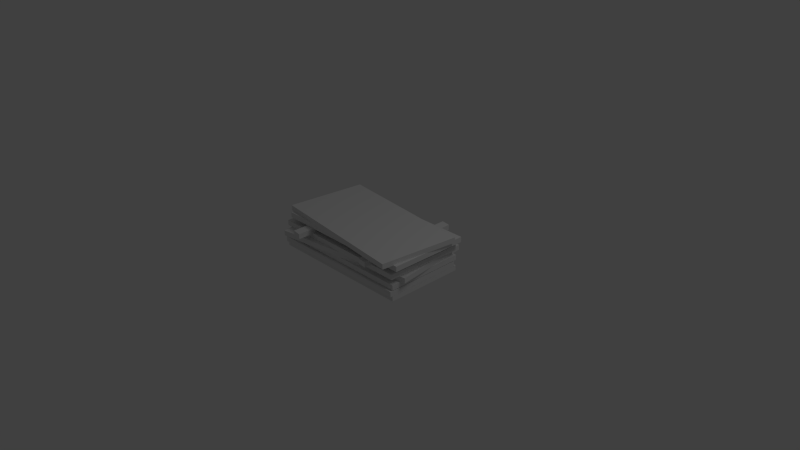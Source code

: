 # Source: PerspexStack.blend  (saved by Blender 2.63.0; exported with 4.5.12 LTS)
import bpy
from mathutils import Matrix  # noqa: F401  (used for matrix-valued properties, if any)

bpy.ops.wm.read_factory_settings(use_empty=True)
scene = bpy.context.scene
scene.name = 'Scene'

# ---- collections
col_collection_1 = bpy.data.collections.new('Collection 1'); scene.collection.children.link(col_collection_1)

# ---- materials (node trees are filled in below, after node groups)
mat_material = bpy.data.materials.new('Material')
mat_material.alpha_threshold = 0.0
mat_material.use_transparent_shadow = False
mat_material.roughness = 0.5
mat_material.line_color = (0.0, 0.0, 0.0, 1.0)

# ---- material node trees

# ---- world
world_world = bpy.data.worlds.new('World'); scene.world = world_world
world_world.color = (0.05088, 0.05088, 0.05088)
world_world.use_sun_shadow = False
world_world.sun_shadow_jitter_overblur = 0.0
world_world.cycles.sampling_method = 'MANUAL'
world_world.cycles.sample_map_resolution = 256

# ---- cameras
cam_camera = bpy.data.cameras.new('Camera')
cam_camera.clip_end = 100.0
cam_camera.lens = 35.0
cam_camera.sensor_width = 32.0
cam_camera.sensor_height = 18.0
cam_camera.ortho_scale = 7.314
cam_camera.dof.focus_distance = 0.0
cam_camera.dof.aperture_fstop = 128.0

# ---- lights
light_lamp = bpy.data.lights.new('Lamp', 'POINT')
light_lamp.transmission_factor = 0.0
light_lamp.cutoff_distance = 30.0
light_lamp.energy = 100.0
light_lamp.shadow_buffer_clip_start = 1.001
light_lamp.shadow_soft_size = 1.0
light_lamp.shadow_maximum_resolution = 0.006
light_lamp.use_absolute_resolution = True
light_lamp.cycles.use_multiple_importance_sampling = False

# ---- meshes
me_cube_008 = bpy.data.meshes.new('Cube.008')
me_cube_008.from_pydata([(-1.0, -0.598, -0.02073), (-1.0, 0.4724, -0.02073), (1.0, 0.4724, -0.02073), (1.0, -0.598, -0.02073), (-1.0, -0.598, 0.0494), (-1.0, 0.4724, 0.0494), (1.0, 0.4724, 0.0494), (1.0, -0.598, 0.0494)], [], [(4, 5, 1, 0), (5, 6, 2, 1), (6, 7, 3, 2), (7, 4, 0, 3), (0, 1, 2, 3), (7, 6, 5, 4)])
me_cube_008.materials.append(mat_material)
me_cube_008.use_remesh_preserve_volume = False
me_cube_008.use_remesh_preserve_attributes = False
me_cube_008.use_mirror_vertex_groups = False
me_cube_008.update()
me_cube_007 = bpy.data.meshes.new('Cube.007')
me_cube_007.from_pydata([(-1.0, -0.598, -0.02073), (-1.0, 0.4724, -0.02073), (1.0, 0.4724, -0.02073), (1.0, -0.598, -0.02073), (-1.0, -0.598, 0.0494), (-1.0, 0.4724, 0.0494), (1.0, 0.4724, 0.0494), (1.0, -0.598, 0.0494)], [], [(4, 5, 1, 0), (5, 6, 2, 1), (6, 7, 3, 2), (7, 4, 0, 3), (0, 1, 2, 3), (7, 6, 5, 4)])
me_cube_007.materials.append(mat_material)
me_cube_007.use_remesh_preserve_volume = False
me_cube_007.use_remesh_preserve_attributes = False
me_cube_007.use_mirror_vertex_groups = False
me_cube_007.update()
me_cube_006 = bpy.data.meshes.new('Cube.006')
me_cube_006.from_pydata([(-1.0, -0.598, -0.02073), (-1.003, 0.8157, -0.02073), (-0.8774, 0.799, -0.02073), (-0.8744, -0.6147, -0.02073), (-1.0, -0.598, 0.0494), (-1.003, 0.8157, 0.0494), (-0.8774, 0.799, 0.0494), (-0.8744, -0.6147, 0.0494)], [], [(4, 5, 1, 0), (5, 6, 2, 1), (6, 7, 3, 2), (7, 4, 0, 3), (0, 1, 2, 3), (7, 6, 5, 4)])
me_cube_006.materials.append(mat_material)
me_cube_006.use_remesh_preserve_volume = False
me_cube_006.use_remesh_preserve_attributes = False
me_cube_006.use_mirror_vertex_groups = False
me_cube_006.update()
me_cube_005 = bpy.data.meshes.new('Cube.005')
me_cube_005.from_pydata([(-1.0, -0.598, -0.02073), (-1.003, 0.8157, -0.02073), (-0.8774, 0.799, -0.02073), (-0.8744, -0.6147, -0.02073), (-1.0, -0.598, 0.0494), (-1.003, 0.8157, 0.0494), (-0.8774, 0.799, 0.0494), (-0.8744, -0.6147, 0.0494)], [], [(4, 5, 1, 0), (5, 6, 2, 1), (6, 7, 3, 2), (7, 4, 0, 3), (0, 1, 2, 3), (7, 6, 5, 4)])
me_cube_005.materials.append(mat_material)
me_cube_005.use_remesh_preserve_volume = False
me_cube_005.use_remesh_preserve_attributes = False
me_cube_005.use_mirror_vertex_groups = False
me_cube_005.update()
me_cube_004 = bpy.data.meshes.new('Cube.004')
me_cube_004.from_pydata([(-1.0, -0.598, -0.02073), (-1.0, 0.4724, -0.02073), (1.0, 0.4724, -0.02073), (1.0, -0.598, -0.02073), (-1.0, -0.598, 0.0494), (-1.0, 0.4724, 0.0494), (1.0, 0.4724, 0.0494), (1.0, -0.598, 0.0494)], [], [(4, 5, 1, 0), (5, 6, 2, 1), (6, 7, 3, 2), (7, 4, 0, 3), (0, 1, 2, 3), (7, 6, 5, 4)])
me_cube_004.materials.append(mat_material)
me_cube_004.use_remesh_preserve_volume = False
me_cube_004.use_remesh_preserve_attributes = False
me_cube_004.use_mirror_vertex_groups = False
me_cube_004.update()
me_cube_003 = bpy.data.meshes.new('Cube.003')
me_cube_003.from_pydata([(-1.0, -0.598, -0.02073), (-1.0, 0.4724, -0.02073), (1.0, 0.4724, -0.02073), (1.0, -0.598, -0.02073), (-1.0, -0.598, 0.0494), (-1.0, 0.4724, 0.0494), (1.0, 0.4724, 0.0494), (1.0, -0.598, 0.0494)], [], [(4, 5, 1, 0), (5, 6, 2, 1), (6, 7, 3, 2), (7, 4, 0, 3), (0, 1, 2, 3), (7, 6, 5, 4)])
me_cube_003.materials.append(mat_material)
me_cube_003.use_remesh_preserve_volume = False
me_cube_003.use_remesh_preserve_attributes = False
me_cube_003.use_mirror_vertex_groups = False
me_cube_003.update()
me_cube_002 = bpy.data.meshes.new('Cube.002')
me_cube_002.from_pydata([(-1.0, -0.598, -0.02073), (-1.0, 0.4724, -0.02073), (1.0, 0.4724, -0.02073), (1.0, -0.598, -0.02073), (-1.0, -0.598, 0.0494), (-1.0, 0.4724, 0.0494), (1.0, 0.4724, 0.0494), (1.0, -0.598, 0.0494)], [], [(4, 5, 1, 0), (5, 6, 2, 1), (6, 7, 3, 2), (7, 4, 0, 3), (0, 1, 2, 3), (7, 6, 5, 4)])
me_cube_002.materials.append(mat_material)
me_cube_002.use_remesh_preserve_volume = False
me_cube_002.use_remesh_preserve_attributes = False
me_cube_002.use_mirror_vertex_groups = False
me_cube_002.update()
me_cube_001 = bpy.data.meshes.new('Cube.001')
me_cube_001.from_pydata([(-1.0, -0.598, -0.02073), (-1.0, 0.4724, -0.02073), (1.0, 0.4724, -0.02073), (1.0, -0.598, -0.02073), (-1.0, -0.598, 0.0494), (-1.0, 0.4724, 0.0494), (1.0, 0.4724, 0.0494), (1.0, -0.598, 0.0494)], [], [(4, 5, 1, 0), (5, 6, 2, 1), (6, 7, 3, 2), (7, 4, 0, 3), (0, 1, 2, 3), (7, 6, 5, 4)])
me_cube_001.materials.append(mat_material)
me_cube_001.use_remesh_preserve_volume = False
me_cube_001.use_remesh_preserve_attributes = False
me_cube_001.use_mirror_vertex_groups = False
me_cube_001.update()
me_cube = bpy.data.meshes.new('Cube')
me_cube.from_pydata([(-1.0, -0.598, -0.02073), (-1.0, 0.4724, -0.02073), (1.0, 0.4724, -0.02073), (1.0, -0.598, -0.02073), (-1.0, -0.598, 0.0494), (-1.0, 0.4724, 0.0494), (1.0, 0.4724, 0.0494), (1.0, -0.598, 0.0494)], [], [(4, 5, 1, 0), (5, 6, 2, 1), (6, 7, 3, 2), (7, 4, 0, 3), (0, 1, 2, 3), (7, 6, 5, 4)])
me_cube.materials.append(mat_material)
me_cube.use_remesh_preserve_volume = False
me_cube.use_remesh_preserve_attributes = False
me_cube.use_mirror_vertex_groups = False
me_cube.update()

# ---- objects
ob_cube_008 = bpy.data.objects.new('Cube.008', me_cube_008)
ob_cube_007 = bpy.data.objects.new('Cube.007', me_cube_007)
ob_cube_006 = bpy.data.objects.new('Cube.006', me_cube_006)
ob_cube_005 = bpy.data.objects.new('Cube.005', me_cube_005)
ob_cube_004 = bpy.data.objects.new('Cube.004', me_cube_004)
ob_cube_003 = bpy.data.objects.new('Cube.003', me_cube_003)
ob_cube_002 = bpy.data.objects.new('Cube.002', me_cube_002)
ob_cube_001 = bpy.data.objects.new('Cube.001', me_cube_001)
ob_cube = bpy.data.objects.new('Cube', me_cube)
ob_lamp = bpy.data.objects.new('Lamp', light_lamp)
ob_camera = bpy.data.objects.new('Camera', cam_camera)

# ---- transforms, parenting, visibility, modifiers, constraints
ob_cube_008.location = (0.08386, -0.04935, 0.4945)
ob_cube_008.rotation_euler = (-6.067e-11, -9.488e-10, -0.1109)
ob_cube_008.lock_rotations_4d = False
ob_cube_008.empty_display_type = 'ARROWS'
ob_cube_008.lineart.crease_threshold = 0.0
ob_cube_007.location = (0.08386, 0.003179, 0.4294)
ob_cube_007.rotation_euler = (-6.067e-11, -9.488e-10, -0.008917)
ob_cube_007.lock_rotations_4d = False
ob_cube_007.empty_display_type = 'ARROWS'
ob_cube_007.lineart.crease_threshold = 0.0
ob_cube_006.location = (1.521, -0.09868, 0.3543)
ob_cube_006.rotation_euler = (-6.067e-11, -9.488e-10, -0.008917)
ob_cube_006.lock_rotations_4d = False
ob_cube_006.empty_display_type = 'ARROWS'
ob_cube_006.lineart.crease_threshold = 0.0
ob_cube_005.location = (0.4064, -0.2035, 0.3543)
ob_cube_005.rotation_euler = (-6.067e-11, -9.488e-10, -0.008917)
ob_cube_005.lock_rotations_4d = False
ob_cube_005.empty_display_type = 'ARROWS'
ob_cube_005.lineart.crease_threshold = 0.0
ob_cube_004.location = (0.0, 0.003179, 0.2872)
ob_cube_004.rotation_euler = (-6.067e-11, -9.488e-10, -0.008917)
ob_cube_004.lock_rotations_4d = False
ob_cube_004.empty_display_type = 'ARROWS'
ob_cube_004.lineart.crease_threshold = 0.0
ob_cube_003.location = (0.0, 0.003179, 0.2161)
ob_cube_003.rotation_euler = (-6.067e-11, -9.488e-10, 0.1277)
ob_cube_003.lock_rotations_4d = False
ob_cube_003.empty_display_type = 'ARROWS'
ob_cube_003.lineart.crease_threshold = 0.0
ob_cube_002.location = (0.0, 0.003179, 0.1455)
ob_cube_002.lock_rotations_4d = False
ob_cube_002.empty_display_type = 'ARROWS'
ob_cube_002.lineart.crease_threshold = 0.0
ob_cube_001.location = (0.0, -0.03039, 0.06969)
ob_cube_001.lock_rotations_4d = False
ob_cube_001.empty_display_type = 'ARROWS'
ob_cube_001.lineart.crease_threshold = 0.0
ob_cube.location = (0.0, 0.0, 0.0)
ob_cube.lock_rotations_4d = False
ob_cube.empty_display_type = 'ARROWS'
ob_cube.lineart.crease_threshold = 0.0
ob_lamp.location = (4.076, 1.005, 5.904)
ob_lamp.rotation_euler = (0.6503, 0.05522, 1.866)
ob_lamp.lock_rotations_4d = False
ob_lamp.empty_display_type = 'ARROWS'
ob_lamp.color = (0.0, 0.0, 0.0, 0.0)
ob_lamp.lineart.crease_threshold = 0.0
ob_camera.location = (7.481, -6.508, 5.344)
ob_camera.rotation_euler = (1.109, 0.01082, 0.8149)
ob_camera.lock_rotations_4d = False
ob_camera.empty_display_type = 'ARROWS'
ob_camera.color = (0.0, 0.0, 0.0, 0.0)
ob_camera.display_type = 'WIRE'
ob_camera.lineart.crease_threshold = 0.0

# ---- collection membership
col_collection_1.objects.link(ob_cube_008)
col_collection_1.objects.link(ob_cube_007)
col_collection_1.objects.link(ob_cube_006)
col_collection_1.objects.link(ob_cube_005)
col_collection_1.objects.link(ob_cube_004)
col_collection_1.objects.link(ob_cube_003)
col_collection_1.objects.link(ob_cube_002)
col_collection_1.objects.link(ob_cube_001)
col_collection_1.objects.link(ob_cube)
col_collection_1.objects.link(ob_lamp)
col_collection_1.objects.link(ob_camera)

# ---- scene / render settings (as saved in the file)
scene.camera = ob_camera
scene.frame_start = 1; scene.frame_end = 250; scene.frame_set(1)
scene.render.engine = 'BLENDER_EEVEE_NEXT'
scene.render.image_settings.color_mode = 'RGB'
scene.render.image_settings.compression = 90
scene.render.resolution_percentage = 50
scene.render.dither_intensity = 0.0
scene.render.bake_margin = 2
scene.render.bake_bias = 0.0
scene.cycles.use_denoising = False
scene.cycles.samples = 10
scene.cycles.sampling_pattern = 'TABULATED_SOBOL'
scene.cycles.light_sampling_threshold = 0.0
scene.cycles.use_adaptive_sampling = False
scene.cycles.use_light_tree = False
scene.cycles.blur_glossy = 0.0
scene.cycles.volume_bounces = 1
scene.cycles.pixel_filter_type = 'GAUSSIAN'
scene.cycles.sample_clamp_indirect = 0.0
scene.view_settings.view_transform = 'Standard'
bpy.context.view_layer.update()
